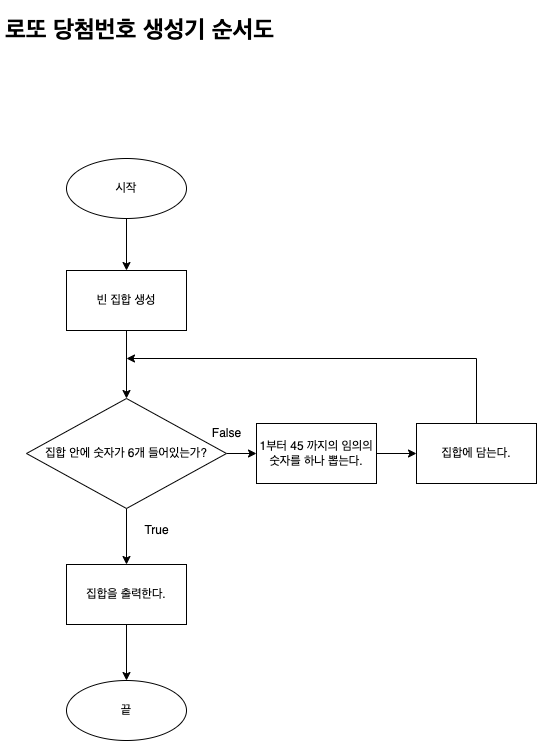

The diagram above was exported from draw.io. Its source (the exported page's mxGraphModel, read from the mxfile embedded in the PNG):
<mxGraphModel dx="1501" dy="809" grid="1" gridSize="10" guides="1" tooltips="1" connect="1" arrows="1" fold="1" page="1" pageScale="1" pageWidth="827" pageHeight="1169" math="0" shadow="0">
  <root>
    <mxCell id="0" />
    <mxCell id="1" parent="0" />
    <mxCell id="OjMQs96xWimuL38cBRDZ-1" value="&lt;h1&gt;로또 당첨번호 생성기 순서도&lt;/h1&gt;" style="text;html=1;strokeColor=none;fillColor=none;spacing=5;spacingTop=-20;whiteSpace=wrap;overflow=hidden;rounded=0;" vertex="1" parent="1">
      <mxGeometry x="274" y="30" width="280" height="40" as="geometry" />
    </mxCell>
    <mxCell id="OjMQs96xWimuL38cBRDZ-16" value="" style="edgeStyle=orthogonalEdgeStyle;rounded=0;orthogonalLoop=1;jettySize=auto;html=1;" edge="1" parent="1" source="OjMQs96xWimuL38cBRDZ-2" target="OjMQs96xWimuL38cBRDZ-15">
      <mxGeometry relative="1" as="geometry" />
    </mxCell>
    <mxCell id="OjMQs96xWimuL38cBRDZ-2" value="시작" style="ellipse;whiteSpace=wrap;html=1;" vertex="1" parent="1">
      <mxGeometry x="340" y="178" width="120" height="60" as="geometry" />
    </mxCell>
    <mxCell id="OjMQs96xWimuL38cBRDZ-25" value="" style="edgeStyle=orthogonalEdgeStyle;rounded=0;orthogonalLoop=1;jettySize=auto;html=1;" edge="1" parent="1" source="OjMQs96xWimuL38cBRDZ-15" target="OjMQs96xWimuL38cBRDZ-24">
      <mxGeometry relative="1" as="geometry" />
    </mxCell>
    <mxCell id="OjMQs96xWimuL38cBRDZ-15" value="빈 집합 생성" style="whiteSpace=wrap;html=1;" vertex="1" parent="1">
      <mxGeometry x="340" y="290" width="120" height="60" as="geometry" />
    </mxCell>
    <mxCell id="OjMQs96xWimuL38cBRDZ-27" value="" style="edgeStyle=orthogonalEdgeStyle;rounded=0;orthogonalLoop=1;jettySize=auto;html=1;" edge="1" parent="1" source="OjMQs96xWimuL38cBRDZ-24" target="OjMQs96xWimuL38cBRDZ-26">
      <mxGeometry relative="1" as="geometry" />
    </mxCell>
    <mxCell id="OjMQs96xWimuL38cBRDZ-39" value="" style="edgeStyle=orthogonalEdgeStyle;rounded=0;orthogonalLoop=1;jettySize=auto;html=1;" edge="1" parent="1" source="OjMQs96xWimuL38cBRDZ-24" target="OjMQs96xWimuL38cBRDZ-38">
      <mxGeometry relative="1" as="geometry" />
    </mxCell>
    <mxCell id="OjMQs96xWimuL38cBRDZ-24" value="집합 안에 숫자가 6개 들어있는가?" style="rhombus;whiteSpace=wrap;html=1;" vertex="1" parent="1">
      <mxGeometry x="300" y="418" width="200" height="110" as="geometry" />
    </mxCell>
    <mxCell id="OjMQs96xWimuL38cBRDZ-29" value="" style="edgeStyle=orthogonalEdgeStyle;rounded=0;orthogonalLoop=1;jettySize=auto;html=1;" edge="1" parent="1" source="OjMQs96xWimuL38cBRDZ-26" target="OjMQs96xWimuL38cBRDZ-28">
      <mxGeometry relative="1" as="geometry" />
    </mxCell>
    <mxCell id="OjMQs96xWimuL38cBRDZ-26" value="1부터 45 까지의 임의의 숫자를 하나 뽑는다." style="whiteSpace=wrap;html=1;" vertex="1" parent="1">
      <mxGeometry x="530" y="443" width="120" height="60" as="geometry" />
    </mxCell>
    <mxCell id="OjMQs96xWimuL38cBRDZ-32" style="edgeStyle=orthogonalEdgeStyle;rounded=0;orthogonalLoop=1;jettySize=auto;html=1;exitX=0.5;exitY=0;exitDx=0;exitDy=0;" edge="1" parent="1" source="OjMQs96xWimuL38cBRDZ-28">
      <mxGeometry relative="1" as="geometry">
        <mxPoint x="400" y="378" as="targetPoint" />
        <Array as="points">
          <mxPoint x="750" y="378" />
        </Array>
      </mxGeometry>
    </mxCell>
    <mxCell id="OjMQs96xWimuL38cBRDZ-28" value="집합에 담는다." style="whiteSpace=wrap;html=1;" vertex="1" parent="1">
      <mxGeometry x="690" y="443" width="120" height="60" as="geometry" />
    </mxCell>
    <mxCell id="OjMQs96xWimuL38cBRDZ-30" value="False" style="text;html=1;align=center;verticalAlign=middle;resizable=0;points=[];autosize=1;strokeColor=none;fillColor=none;" vertex="1" parent="1">
      <mxGeometry x="480" y="443" width="40" height="20" as="geometry" />
    </mxCell>
    <mxCell id="OjMQs96xWimuL38cBRDZ-31" value="True" style="text;html=1;align=center;verticalAlign=middle;resizable=0;points=[];autosize=1;strokeColor=none;fillColor=none;" vertex="1" parent="1">
      <mxGeometry x="410" y="540" width="40" height="20" as="geometry" />
    </mxCell>
    <mxCell id="OjMQs96xWimuL38cBRDZ-43" value="" style="edgeStyle=orthogonalEdgeStyle;rounded=0;orthogonalLoop=1;jettySize=auto;html=1;" edge="1" parent="1" source="OjMQs96xWimuL38cBRDZ-38" target="OjMQs96xWimuL38cBRDZ-42">
      <mxGeometry relative="1" as="geometry" />
    </mxCell>
    <mxCell id="OjMQs96xWimuL38cBRDZ-38" value="집합을 출력한다." style="whiteSpace=wrap;html=1;" vertex="1" parent="1">
      <mxGeometry x="340" y="584" width="120" height="60" as="geometry" />
    </mxCell>
    <mxCell id="OjMQs96xWimuL38cBRDZ-42" value="끝" style="ellipse;whiteSpace=wrap;html=1;" vertex="1" parent="1">
      <mxGeometry x="340" y="700" width="120" height="60" as="geometry" />
    </mxCell>
  </root>
</mxGraphModel>